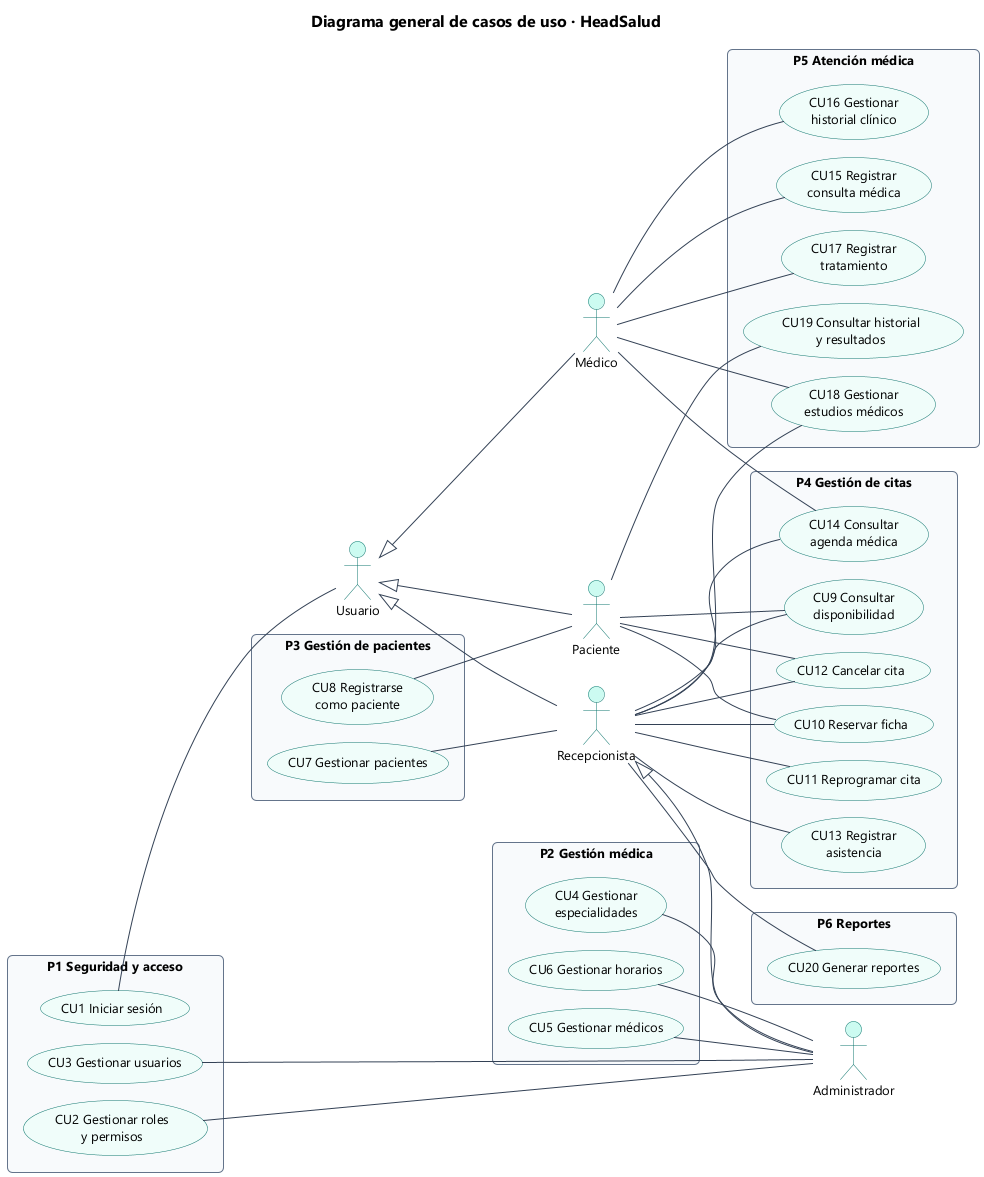

The diagram above was rendered by PlantUML. Its source (embedded in the PNG):
@startuml 10_cu_general
!include estilo.iuml
title Diagrama general de casos de uso · HeadSalud
left to right direction
skinparam packageStyle rectangle
skinparam nodesep 18
skinparam ranksep 60

' Paquetes a la izquierda de los actores
package "P1 Seguridad y acceso" {
  usecase "CU1 Iniciar sesión" as CU1
  usecase "CU2 Gestionar roles\ny permisos" as CU2
  usecase "CU3 Gestionar usuarios" as CU3
}
package "P2 Gestión médica" {
  usecase "CU4 Gestionar\nespecialidades" as CU4
  usecase "CU5 Gestionar médicos" as CU5
  usecase "CU6 Gestionar horarios" as CU6
}
package "P3 Gestión de pacientes" {
  usecase "CU7 Gestionar pacientes" as CU7
  usecase "CU8 Registrarse\ncomo paciente" as CU8
}

actor "Usuario" as U
actor "Administrador" as A
actor "Recepcionista" as R
actor "Médico" as M
actor "Paciente" as P

' Paquetes a la derecha de los actores
package "P4 Gestión de citas" {
  usecase "CU9 Consultar\ndisponibilidad" as CU9
  usecase "CU10 Reservar ficha" as CU10
  usecase "CU11 Reprogramar cita" as CU11
  usecase "CU12 Cancelar cita" as CU12
  usecase "CU13 Registrar\nasistencia" as CU13
  usecase "CU14 Consultar\nagenda médica" as CU14
}
package "P5 Atención médica" {
  usecase "CU15 Registrar\nconsulta médica" as CU15
  usecase "CU16 Gestionar\nhistorial clínico" as CU16
  usecase "CU17 Registrar\ntratamiento" as CU17
  usecase "CU18 Gestionar\nestudios médicos" as CU18
  usecase "CU19 Consultar historial\ny resultados" as CU19
}
package "P6 Reportes" {
  usecase "CU20 Generar reportes" as CU20
}

' Generalización de actores
A -up-|> R
R -up-|> U
M -up-|> U
P -up-|> U

' Asociaciones con los paquetes de la izquierda
CU1 -- U
CU2 -- A
CU3 -- A
CU4 -- A
CU5 -- A
CU6 -- A
CU7 -- R
CU8 -- P

' Asociaciones con los paquetes de la derecha
R -- CU9
R -- CU10
R -- CU11
R -- CU12
R -- CU13
R -- CU14
R -- CU18
R -- CU20
M -- CU14
M -- CU15
M -- CU16
M -- CU17
M -- CU18
P -- CU9
P -- CU10
P -- CU12
P -- CU19
@enduml